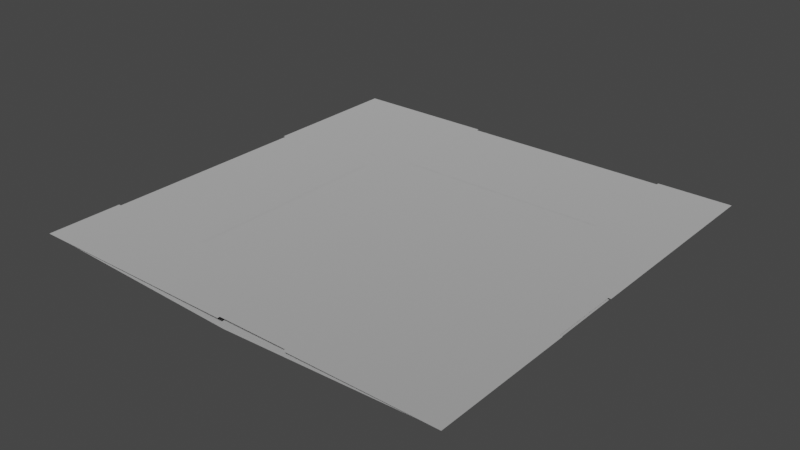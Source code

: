 # Source: spike_panel_6x6.blend  (saved by Blender 3.4.6; exported with 4.5.12 LTS)
import bpy
from mathutils import Matrix  # noqa: F401  (used for matrix-valued properties, if any)

bpy.ops.wm.read_factory_settings(use_empty=True)
scene = bpy.context.scene
scene.name = 'Scene'

# ---- collections
col_collection = bpy.data.collections.new('Collection'); scene.collection.children.link(col_collection)

# ---- materials (node trees are filled in below, after node groups)
mat_dummymtl_rsrc_world_dynamic_traps_n_hazards_tiles_spike_panel_6 = bpy.data.materials.new('dummymtl-rsrc.world.dynamic.traps_n_hazards.tiles.spike_panel_6')
mat_dummymtl_rsrc_world_dynamic_traps_n_hazards_tiles_spike_panel_6.use_backface_culling = True
mat_dummymtl_rsrc_world_dynamic_traps_n_hazards_tiles_spike_panel_6.use_transparent_shadow = False

# ---- material node trees
mat_dummymtl_rsrc_world_dynamic_traps_n_hazards_tiles_spike_panel_6.use_nodes = True; mat_dummymtl_rsrc_world_dynamic_traps_n_hazards_tiles_spike_panel_6.node_tree.nodes.clear()
_N = mat_dummymtl_rsrc_world_dynamic_traps_n_hazards_tiles_spike_panel_6.node_tree.nodes; _L = mat_dummymtl_rsrc_world_dynamic_traps_n_hazards_tiles_spike_panel_6.node_tree.links
n0 = _N.new('ShaderNodeBsdfPrincipled'); n0.name = 'Principled BSDF'; n0.location = (10, 300)
n0.distribution = 'GGX'
n0.subsurface_method = 'RANDOM_WALK_SKIN'
n0.inputs[0].default_value = (1.0, 1.0, 1.0, 1.0)
n0.inputs[1].default_value = 1.0
n0.inputs[2].default_value = 1.0
n0.inputs[27].default_value = (0.0, 0.0, 0.0, 1.0)
n0.inputs[28].default_value = 1.0
n1 = _N.new('ShaderNodeOutputMaterial'); n1.name = 'Material Output'; n1.location = (320, 270)
_L.new(n0.outputs[0], n1.inputs[0])
n1.is_active_output = True

# ---- world
world_world = bpy.data.worlds.new('World'); scene.world = world_world
world_world.use_nodes = True; world_world.node_tree.nodes.clear()
_N = world_world.node_tree.nodes; _L = world_world.node_tree.links
n0 = _N.new('ShaderNodeOutputWorld'); n0.name = 'World Output'; n0.location = (300, 300)
n1 = _N.new('ShaderNodeBackground'); n1.name = 'Background'; n1.location = (10, 300)
n1.inputs[0].default_value = (0.05088, 0.05088, 0.05088, 1.0)
_L.new(n1.outputs[0], n0.inputs[0])
n0.is_active_output = True
world_world.color = (0.05088, 0.05088, 0.05088)
world_world.use_sun_shadow = False
world_world.sun_shadow_jitter_overblur = 0.0

# ---- meshes
me_rsrc_world_dynamic_traps_n_hazards_tiles_spike_panel_6x6_mesh_0 = bpy.data.meshes.new('rsrc.world.dynamic.traps_n_hazards.tiles.spike_panel_6x6-Mesh[0')
me_rsrc_world_dynamic_traps_n_hazards_tiles_spike_panel_6x6_mesh_0.from_pydata([(6.0, 0.04, 0.2), (6.0, 0.02, 2.02), (4.0, 0.08, 2.02), (4.0, 0.12, 0.2), (-6.104e-07, 0.02, 6.02), (0.0, 0.04, 4.08), (2.0, 0.04, 4.08), (2.0, 0.02, 6.02), (6.0, 0.04, 3.08), (6.0, 0.02, 6.02), (5.0, 0.04, 3.08), (5.0, 0.02, 6.02), (0.0, 0.02, 1.02), (0.0, 0.04, 0.2), (3.0, 0.16, 0.24), (3.0, 0.08, 1.02), (0.0, 0.04, 3.08), (0.0, 0.05, 0.02), (3.0, 0.18, 0.04), (6.0, 0.05, 0.02), (0.0, 0.04, 6.08), (0.0, 0.04, 3.02), (3.0, 0.16, 3.12), (6.0, 0.04, 6.08), (6.0, 0.04, 3.02)], [], [(0, 1, 2), (3, 0, 2), (4, 5, 6), (6, 7, 4), (8, 9, 10), (10, 9, 11), (12, 13, 14), (14, 15, 12), (16, 17, 18), (18, 8, 16), (19, 8, 18), (20, 21, 22), (22, 23, 20), (24, 23, 22)])
me_rsrc_world_dynamic_traps_n_hazards_tiles_spike_panel_6x6_mesh_0.polygons.foreach_set('use_smooth', [1, 1, 0, 0, 0, 0, 1, 1, 1, 1, 1, 1, 1, 1])
_uv = me_rsrc_world_dynamic_traps_n_hazards_tiles_spike_panel_6x6_mesh_0.uv_layers.new(name='UVMap')
_uv.uv.foreach_set('vector', [12.26, -0.07109, 12.26, 4.041, 7.7, 4.041, 7.7, -0.07109, 12.26, -0.07109, 7.7, 4.041, -0.2, 8.058, -0.2, 3.654, 4.2, 3.654, 4.2, 3.654, 4.2, 8.058, -0.2, 8.058, 2.2, 1.618, 2.2, 8.131, -0.2, 1.618, -0.2, 1.618, 2.2, 8.131, -0.2, 8.131, -0.2, 1.944, -0.2, -0.006618, 6.2, -0.006618, 6.2, -0.006618, 6.2, 1.944, -0.2, 1.944, -0.2, 8.097, -0.2, 1.622, 5.972, 1.622, 5.972, 1.622, 12.2, 8.097, -0.2, 8.097, 12.2, 1.622, 12.2, 8.097, 5.972, 1.622, -0.2, 8.26, -0.2, 1.855, 5.972, 1.855, 5.972, 1.855, 12.2, 8.26, -0.2, 8.26, 12.2, 1.855, 12.2, 8.26, 5.972, 1.855])
me_rsrc_world_dynamic_traps_n_hazards_tiles_spike_panel_6x6_mesh_0.materials.append(mat_dummymtl_rsrc_world_dynamic_traps_n_hazards_tiles_spike_panel_6)
me_rsrc_world_dynamic_traps_n_hazards_tiles_spike_panel_6x6_mesh_0.update()
me_rsrc_world_dynamic_traps_n_hazards_tiles_spike_panel_6x6_mesh_0.normals_split_custom_set([tuple(v) for v in zip(*[iter([-0.03467, -0.9993, -0.01614, -0.02998, -0.9995, -0.01098, -0.03527, -0.9992, -0.0168, -0.03996, -0.999, -0.02196, -0.03467, -0.9993, -0.01614, -0.03527, -0.9992, -0.0168, 0.0, -0.9999, -0.01031, 0.0, -0.9999, -0.01031, 0.0, -0.9999, -0.01031, 0.0, -0.9999, -0.01031, 0.0, -0.9999, -0.01031, 0.0, -0.9999, -0.01031, 0.0, -1.0, -0.006803, 0.0, -1.0, -0.006803, 0.0, -1.0, -0.006803, 0.0, -1.0, -0.006803, 0.0, -1.0, -0.006803, 0.0, -1.0, -0.006803, 0.03698, -0.9986, -0.037, 0.04028, -0.9989, -0.02436, 0.02335, -0.9958, -0.08891, 0.02335, -0.9958, -0.08891, 0.01989, -0.9946, -0.102, 0.03698, -0.9986, -0.037, 0.02148, -0.9995, -0.02483, 0.04331, -0.9991, -0.003265, 0.0, -0.9997, -0.02438, 0.0, -0.9997, -0.02438, -0.02148, -0.9995, -0.02483, 0.02148, -0.9995, -0.02483, -0.04331, -0.9991, -0.003265, -0.02148, -0.9995, -0.02483, 0.0, -0.9997, -0.02438, 0.02016, -0.9996, -0.02009, 0.03997, -0.9992, 0.0, 3.487e-09, -0.9998, -0.02001, 3.487e-09, -0.9998, -0.02001, -0.02016, -0.9996, -0.02009, 0.02016, -0.9996, -0.02009, -0.03997, -0.9992, 0.0, -0.02016, -0.9996, -0.02009, 3.487e-09, -0.9998, -0.02001])] * 3)])
me_rsrc_world_dynamic_traps_n_hazards_tiles_spike_panel_6x6_mesh_1 = bpy.data.meshes.new('rsrc.world.dynamic.traps_n_hazards.tiles.spike_panel_6x6-Mesh[1')
me_rsrc_world_dynamic_traps_n_hazards_tiles_spike_panel_6x6_mesh_1.from_pydata([(4.99, -0.0004, 6.04), (4.99, -0.0004, 5.002), (6.04, -0.0004, 6.04), (6.04, -0.0004, 5.002), (3.0, 0.0, -0.004), (4.0, 0.0, 1.0), (4.0, 0.0, -0.004), (4.0, 0.0, 2.002), (2.0, 0.0, 6.004), (4.99, -0.002, 4.54), (2.01, -0.002, 4.54), (4.99, -0.002, 4.42), (2.01, -0.002, 4.42), (1.499, -0.002, 3.987), (1.499, -0.002, 1.01), (1.579, -0.002, 3.987), (1.579, -0.002, 1.01), (4.99, -0.0004, 4.002), (4.99, -0.0004, 3.0), (6.04, -0.0004, 4.002), (6.04, -0.0004, 3.0), (2.0, 0.0, 5.002), (2.0, 0.0, 4.002), (-0.04, -0.0004, 1.01), (-0.04, -0.0004, -0.04), (1.0, -0.0004, 1.01), (1.0, -0.0004, -0.04), (2.0, -0.0004, 1.01), (2.0, -0.0004, -0.04), (3.01, -0.0004, 1.01), (3.01, -0.0004, -0.04), (6.04, -0.0004, -0.04), (6.04, -0.0004, 1.0), (5.0, -0.0004, -0.04), (3.99, -0.0004, -0.04), (-0.04, -0.0004, 6.04), (-0.04, -0.0004, 5.002), (1.0, -0.0004, 6.04), (2.01, -0.0004, 6.04), (5.0, 0.0, 6.004), (4.0, 0.0, 6.004), (3.0, 0.0, 5.002), (3.0, 0.0, 6.004), (-0.004, 0.0, 3.001), (-0.004, 0.0, 2.002), (2.0, 0.0, 2.002), (6.004, 0.0, 2.002), (6.004, 0.0, 3.002), (5.0, 0.0, 2.002), (4.0, 0.0, 3.001), (3.0, 0.0, 2.002), (3.0, 0.0, 3.001), (-0.004, 0.0, 1.0), (1.0, 0.0, 2.002), (1.0, 0.0, 1.0), (2.0, 0.0, 1.0), (3.0, 0.0, 1.0), (6.04, -0.0004, 2.012), (5.0, -0.0004, 1.0), (5.0, -0.0004, 2.012), (3.99, -0.0004, 1.0), (3.99, -0.0004, 2.012), (-0.04, -0.0004, 3.992), (1.0, -0.0004, 5.002), (1.0, -0.0004, 3.992), (2.01, -0.0004, 5.002), (2.01, -0.0004, 3.992), (5.0, 0.0, 4.002), (5.0, 0.0, 5.002), (4.0, 0.0, 5.002), (-0.004, 0.0, 4.002), (1.0, 0.0, 4.002), (1.0, 0.0, 3.001), (2.0, 0.0, 3.001), (3.0, 0.0, 4.002), (5.0, 0.0, 3.001), (4.0, 0.0, 4.002)], [], [(0, 1, 2), (3, 2, 1), (56, 4, 5), (6, 5, 4), (50, 56, 7), (5, 7, 56), (8, 21, 42), (41, 42, 21), (9, 10, 11), (12, 11, 10), (13, 14, 15), (16, 15, 14), (1, 17, 3), (19, 3, 17), (17, 18, 19), (20, 19, 18), (21, 22, 41), (74, 41, 22), (23, 24, 25), (26, 25, 24), (25, 26, 27), (28, 27, 26), (27, 28, 29), (30, 29, 28), (31, 32, 33), (58, 33, 32), (33, 58, 34), (60, 34, 58), (35, 36, 37), (63, 37, 36), (37, 63, 38), (65, 38, 63), (68, 39, 69), (40, 69, 39), (69, 40, 41), (42, 41, 40), (43, 44, 72), (53, 72, 44), (72, 53, 73), (45, 73, 53), (73, 45, 51), (50, 51, 45), (46, 47, 48), (75, 48, 47), (48, 75, 7), (49, 7, 75), (7, 49, 50), (51, 50, 49), (44, 52, 53), (54, 53, 52), (53, 54, 45), (55, 45, 54), (45, 55, 50), (56, 50, 55), (32, 57, 58), (59, 58, 57), (58, 59, 60), (61, 60, 59), (36, 62, 63), (64, 63, 62), (63, 64, 65), (66, 65, 64), (67, 68, 76), (69, 76, 68), (76, 69, 74), (41, 74, 69), (70, 43, 71), (72, 71, 43), (71, 72, 22), (73, 22, 72), (22, 73, 74), (51, 74, 73), (75, 67, 49), (76, 49, 67), (49, 76, 51), (74, 51, 76)])
_uv = me_rsrc_world_dynamic_traps_n_hazards_tiles_spike_panel_6x6_mesh_1.uv_layers.new(name='UVMap')
_uv.uv.foreach_set('vector', [0.0, 1.0, 0.0, 0.174, 1.0, 1.0, 1.0, 0.174, 1.0, 1.0, 0.0, 0.174, 0.08, 0.934, 0.08, 0.0003334, 0.92, 0.934, 0.92, 0.0003334, 0.92, 0.934, 0.08, 0.0003334, 0.08, 0.934, 0.08, 0.174, 0.92, 0.934, 0.92, 0.174, 0.92, 0.934, 0.08, 0.174, 0.08, 1.0, 0.08, 0.174, 0.92, 1.0, 0.92, 0.174, 0.92, 1.0, 0.08, 0.174, 0.4999, 0.1321, 0.05702, 0.1321, 0.4999, -0.01194, 0.01677, -0.01194, 0.4999, -0.01194, 0.05702, 0.1321, 0.9491, 0.9798, 0.9491, 0.1164, 1.031, 0.9798, 1.031, 0.1164, 1.031, 0.9798, 0.9491, 0.1164, 0.0, 0.934, 0.0, 0.174, 1.0, 0.934, 1.0, 0.174, 1.0, 0.934, 0.0, 0.174, 0.0, 0.934, 0.0, 0.0, 1.0, 0.934, 1.0, 0.0, 1.0, 0.934, 0.0, 0.0, 0.08, 0.934, 0.08, 0.174, 0.92, 0.934, 0.92, 0.174, 0.92, 0.934, 0.08, 0.174, 0.0, 1.0, 0.0, 0.0003334, 0.92, 1.0, 0.92, 0.0003334, 0.92, 1.0, 0.0, 0.0003334, 0.92, 1.0, 0.92, 0.0003334, 0.08, 1.0, 0.08, 0.0003334, 0.08, 1.0, 0.92, 0.0003334, 0.08, 1.0, 0.08, 0.0003334, 1.0, 1.0, 1.0, 0.0003334, 1.0, 1.0, 0.08, 0.0003334, 1.0, 0.0003334, 1.0, 0.934, 0.08, 0.0003334, 0.08, 0.934, 0.08, 0.0003334, 1.0, 0.934, 0.08, 0.0003334, 0.08, 0.934, 1.0, 0.0003334, 1.0, 0.934, 1.0, 0.0003334, 0.08, 0.934, 0.0, 1.0, 0.0, 0.174, 0.92, 1.0, 0.92, 0.174, 0.92, 1.0, 0.0, 0.174, 0.92, 1.0, 0.92, 0.174, 0.0, 1.0, 0.0, 0.174, 0.0, 1.0, 0.92, 0.174, 0.08, 0.174, 0.08, 1.0, 0.92, 0.174, 0.92, 1.0, 0.92, 0.174, 0.08, 1.0, 0.92, 0.174, 0.92, 1.0, 0.08, 0.174, 0.08, 1.0, 0.08, 0.174, 0.92, 1.0, 0.0, 0.934, 0.0, 0.174, 0.92, 0.934, 0.92, 0.174, 0.92, 0.934, 0.0, 0.174, 0.92, 0.934, 0.92, 0.174, 0.08, 0.934, 0.08, 0.174, 0.08, 0.934, 0.92, 0.174, 0.08, 0.934, 0.08, 0.174, 0.92, 0.934, 0.92, 0.174, 0.92, 0.934, 0.08, 0.174, 1.0, 0.174, 1.0, 0.934, 0.08, 0.174, 0.08, 0.934, 0.08, 0.174, 1.0, 0.934, 0.08, 0.174, 0.08, 0.934, 0.92, 0.174, 0.92, 0.934, 0.92, 0.174, 0.08, 0.934, 0.92, 0.174, 0.92, 0.934, 0.08, 0.174, 0.08, 0.934, 0.08, 0.174, 0.92, 0.934, 0.0, 0.934, 0.0, 0.174, 0.92, 0.934, 0.92, 0.174, 0.92, 0.934, 0.0, 0.174, 0.92, 0.934, 0.92, 0.174, 0.08, 0.934, 0.08, 0.174, 0.08, 0.934, 0.92, 0.174, 0.08, 0.934, 0.08, 0.174, 0.92, 0.934, 0.92, 0.174, 0.92, 0.934, 0.08, 0.174, 1.0, 0.174, 1.0, 1.0, 0.08, 0.174, 0.08, 1.0, 0.08, 0.174, 1.0, 1.0, 0.08, 0.174, 0.08, 1.0, 1.0, 0.174, 1.0, 1.0, 1.0, 0.174, 0.08, 1.0, 0.0, 0.934, 0.0, 0.0, 0.92, 0.934, 0.92, 0.0, 0.92, 0.934, 0.0, 0.0, 0.92, 0.934, 0.92, 0.0, 0.0, 0.934, 0.0, 0.0, 0.0, 0.934, 0.92, 0.0, 0.08, 0.174, 0.08, 0.934, 0.92, 0.174, 0.92, 0.934, 0.92, 0.174, 0.08, 0.934, 0.92, 0.174, 0.92, 0.934, 0.08, 0.174, 0.08, 0.934, 0.08, 0.174, 0.92, 0.934, 0.0, 0.934, 0.0, 0.174, 0.92, 0.934, 0.92, 0.174, 0.92, 0.934, 0.0, 0.174, 0.92, 0.934, 0.92, 0.174, 0.08, 0.934, 0.08, 0.174, 0.08, 0.934, 0.92, 0.174, 0.08, 0.934, 0.08, 0.174, 0.92, 0.934, 0.92, 0.174, 0.92, 0.934, 0.08, 0.174, 0.08, 0.174, 0.08, 0.934, 0.92, 0.174, 0.92, 0.934, 0.92, 0.174, 0.08, 0.934, 0.92, 0.174, 0.92, 0.934, 0.08, 0.174, 0.08, 0.934, 0.08, 0.174, 0.92, 0.934])
me_rsrc_world_dynamic_traps_n_hazards_tiles_spike_panel_6x6_mesh_1.materials.append(mat_dummymtl_rsrc_world_dynamic_traps_n_hazards_tiles_spike_panel_6)
me_rsrc_world_dynamic_traps_n_hazards_tiles_spike_panel_6x6_mesh_1.update()
me_rsrc_world_dynamic_traps_n_hazards_tiles_spike_panel_6x6_mesh_1.normals_split_custom_set([tuple(v) for v in zip(*[iter([0.0, -1.0, 0.0, 0.0, -1.0, 0.0, 0.0, -1.0, 0.0, 0.0, -1.0, 0.0, 0.0, -1.0, 0.0, 0.0, -1.0, 0.0, 0.0, -1.0, 0.0, 0.0, -1.0, 0.0, 0.0, -1.0, 0.0, 0.0, -1.0, 0.0, 0.0, -1.0, 0.0, 0.0, -1.0, 0.0, 0.0, -1.0, 0.0, 0.0, -1.0, 0.0, 0.0, -1.0, 0.0, 0.0, -1.0, 0.0, 0.0, -1.0, 0.0, 0.0, -1.0, 0.0, 0.0, -1.0, 0.0, 0.0, -1.0, 0.0, 0.0, -1.0, 0.0, 0.0, -1.0, 0.0, 0.0, -1.0, 0.0, 0.0, -1.0, 0.0, 0.0, -1.0, 0.0, 0.0, -1.0, 0.0, 0.0, -1.0, 0.0, 0.0, -1.0, 0.0, 0.0, -1.0, 0.0, 0.0, -1.0, 0.0, 0.0, -1.0, 0.0, 0.0, -1.0, 0.0, 0.0, -1.0, 0.0, 0.0, -1.0, 0.0, 0.0, -1.0, 0.0, 0.0, -1.0, 0.0, 0.0, -1.0, 0.0, 0.0, -1.0, 0.0, 0.0, -1.0, 0.0, 0.0, -1.0, 0.0, 0.0, -1.0, 0.0, 0.0, -1.0, 0.0, 0.0, -1.0, 0.0, 0.0, -1.0, 0.0, 0.0, -1.0, 0.0, 0.0, -1.0, 0.0, 0.0, -1.0, 0.0, 0.0, -1.0, 0.0, 0.0, -1.0, 0.0, 0.0, -1.0, 0.0, 0.0, -1.0, 0.0, 0.0, -1.0, 0.0, 0.0, -1.0, 0.0, 0.0, -1.0, 0.0, 0.0, -1.0, 0.0, 0.0, -1.0, 0.0, 0.0, -1.0, 0.0, 0.0, -1.0, 0.0, 0.0, -1.0, 0.0, 0.0, -1.0, 0.0, 0.0, -1.0, 0.0, 0.0, -1.0, 0.0, 0.0, -1.0, 0.0, 0.0, -1.0, 0.0, 0.0, -1.0, 0.0, 0.0, -1.0, 0.0, 0.0, -1.0, 0.0, 0.0, -1.0, 0.0, 0.0, -1.0, 0.0, 0.0, -1.0, 0.0, 0.0, -1.0, 0.0, 0.0, -1.0, 0.0, 0.0, -1.0, 0.0, 0.0, -1.0, 0.0, 0.0, -1.0, 0.0, 0.0, -1.0, 0.0, 0.0, -1.0, 0.0, 0.0, -1.0, 0.0, 0.0, -1.0, 0.0, 0.0, -1.0, 0.0, 0.0, -1.0, 0.0, 0.0, -1.0, 0.0, 0.0, -1.0, 0.0, 0.0, -1.0, 0.0, 0.0, -1.0, 0.0, 0.0, -1.0, 0.0, 0.0, -1.0, 0.0, 0.0, -1.0, 0.0, 0.0, -1.0, 0.0, 0.0, -1.0, 0.0, 0.0, -1.0, 0.0, 0.0, -1.0, 0.0, 0.0, -1.0, 0.0, 0.0, -1.0, 0.0, 0.0, -1.0, 0.0, 0.0, -1.0, 0.0, 0.0, -1.0, 0.0, 0.0, -1.0, 0.0, 0.0, -1.0, 0.0, 0.0, -1.0, 0.0, 0.0, -1.0, 0.0, 0.0, -1.0, 0.0, 0.0, -1.0, 0.0, 0.0, -1.0, 0.0, 0.0, -1.0, 0.0, 0.0, -1.0, 0.0, 0.0, -1.0, 0.0, 0.0, -1.0, 0.0, 0.0, -1.0, 0.0, 0.0, -1.0, 0.0, 0.0, -1.0, 0.0, 0.0, -1.0, 0.0, 0.0, -1.0, 0.0, 0.0, -1.0, 0.0, 0.0, -1.0, 0.0, 0.0, -1.0, 0.0, 0.0, -1.0, 0.0, 0.0, -1.0, 0.0, 0.0, -1.0, 0.0, 0.0, -1.0, 0.0, 0.0, -1.0, 0.0, 0.0, -1.0, 0.0, 0.0, -1.0, 0.0, 0.0, -1.0, 0.0, 0.0, -1.0, 0.0, 0.0, -1.0, 0.0, 0.0, -1.0, 0.0, 0.0, -1.0, 0.0, 0.0, -1.0, 0.0, 0.0, -1.0, 0.0, 0.0, -1.0, 0.0, 0.0, -1.0, 0.0, 0.0, -1.0, 0.0, 0.0, -1.0, 0.0, 0.0, -1.0, 0.0, 0.0, -1.0, 0.0, 0.0, -1.0, 0.0, 0.0, -1.0, 0.0, 0.0, -1.0, 0.0, 0.0, -1.0, 0.0, 0.0, -1.0, 0.0, 0.0, -1.0, 0.0, 0.0, -1.0, 0.0, 0.0, -1.0, 0.0, 0.0, -1.0, 0.0, 0.0, -1.0, 0.0, 0.0, -1.0, 0.0, 0.0, -1.0, 0.0, 0.0, -1.0, 0.0, 0.0, -1.0, 0.0, 0.0, -1.0, 0.0, 0.0, -1.0, 0.0, 0.0, -1.0, 0.0, 0.0, -1.0, 0.0, 0.0, -1.0, 0.0, 0.0, -1.0, 0.0, 0.0, -1.0, 0.0, 0.0, -1.0, 0.0, 0.0, -1.0, 0.0, 0.0, -1.0, 0.0, 0.0, -1.0, 0.0, 0.0, -1.0, 0.0, 0.0, -1.0, 0.0, 0.0, -1.0, 0.0, 0.0, -1.0, 0.0, 0.0, -1.0, 0.0, 0.0, -1.0, 0.0, 0.0, -1.0, 0.0, 0.0, -1.0, 0.0, 0.0, -1.0, 0.0, 0.0, -1.0, 0.0, 0.0, -1.0, 0.0, 0.0, -1.0, 0.0, 0.0, -1.0, 0.0, 0.0, -1.0, 0.0, 0.0, -1.0, 0.0, 0.0, -1.0, 0.0, 0.0, -1.0, 0.0, 0.0, -1.0, 0.0, 0.0, -1.0, 0.0, 0.0, -1.0, 0.0, 0.0, -1.0, 0.0, 0.0, -1.0, 0.0, 0.0, -1.0, 0.0, 0.0, -1.0, 0.0, 0.0, -1.0, 0.0, 0.0, -1.0, 0.0, 0.0, -1.0, 0.0, 0.0, -1.0, 0.0, 0.0, -1.0, 0.0, 0.0, -1.0, 0.0, 0.0, -1.0, 0.0, 0.0, -1.0, 0.0, 0.0, -1.0, 0.0, 0.0, -1.0, 0.0, 0.0, -1.0, 0.0, 0.0, -1.0, 0.0, 0.0, -1.0, 0.0, 0.0, -1.0, 0.0, 0.0, -1.0, 0.0, 0.0, -1.0, 0.0, 0.0, -1.0, 0.0, 0.0, -1.0, 0.0, 0.0, -1.0, 0.0, 0.0, -1.0, 0.0, 0.0, -1.0, 0.0, 0.0, -1.0, 0.0, 0.0, -1.0, 0.0, 0.0, -1.0, 0.0, 0.0, -1.0, 0.0, 0.0, -1.0, 0.0, 0.0, -1.0, 0.0, 0.0, -1.0, 0.0, 0.0, -1.0, 0.0, 0.0, -1.0, 0.0, 0.0, -1.0, 0.0, 0.0, -1.0, 0.0, 0.0, -1.0, 0.0, 0.0, -1.0, 0.0, 0.0, -1.0, 0.0, 0.0, -1.0, 0.0, 0.0, -1.0, 0.0, 0.0, -1.0, 0.0, 0.0, -1.0, 0.0, 0.0, -1.0, 0.0, 0.0, -1.0, 0.0, 0.0, -1.0, 0.0, 0.0, -1.0, 0.0])] * 3)])

# ---- objects
ob_tiles_spike_panel_6x6_mesh_0 = bpy.data.objects.new('tiles.spike_panel_6x6-Mesh[0]', me_rsrc_world_dynamic_traps_n_hazards_tiles_spike_panel_6x6_mesh_0)
ob_tiles_spike_panel_6x6_mesh_1 = bpy.data.objects.new('tiles.spike_panel_6x6-Mesh[1]', me_rsrc_world_dynamic_traps_n_hazards_tiles_spike_panel_6x6_mesh_1)

# ---- transforms, parenting, visibility, modifiers, constraints
ob_tiles_spike_panel_6x6_mesh_0.location = (0.0, 0.0, 0.0)
ob_tiles_spike_panel_6x6_mesh_0.rotation_mode = 'QUATERNION'
ob_tiles_spike_panel_6x6_mesh_0.rotation_quaternion = (0.7071, -0.7071, -1.57e-16, -9.358e-24)
ob_tiles_spike_panel_6x6_mesh_1.location = (0.0, 0.0, 0.0)
ob_tiles_spike_panel_6x6_mesh_1.rotation_mode = 'QUATERNION'
ob_tiles_spike_panel_6x6_mesh_1.rotation_quaternion = (0.7071, -0.7071, -1.57e-16, -9.358e-24)

# ---- collection membership
scene.collection.objects.link(ob_tiles_spike_panel_6x6_mesh_0)
scene.collection.objects.link(ob_tiles_spike_panel_6x6_mesh_1)

# ---- scene / render settings (as saved in the file)
scene.frame_start = 1; scene.frame_end = 250; scene.frame_set(1)
scene.render.engine = 'BLENDER_EEVEE_NEXT'
scene.cycles.sampling_pattern = 'TABULATED_SOBOL'
scene.cycles.use_light_tree = False
scene.view_settings.view_transform = 'Filmic'
bpy.context.view_layer.update()

# ---- added for rendering (the .blend has no active camera and no usable light): camera, sun
cam_auto = bpy.data.cameras.new('AutoCamera')
cam_auto.lens = 50.0
cam_auto.sensor_width = 36.0
cam_auto.clip_end = 1000.0
ob_auto_camera = bpy.data.objects.new('AutoCamera', cam_auto)
scene.collection.objects.link(ob_auto_camera)
ob_auto_camera.location = (10.9835, -6.56015, 6.29777)
ob_auto_camera.rotation_euler = (1.09748, -7.21219e-08, 0.694738)
scene.camera = ob_auto_camera
light_auto_sun = bpy.data.lights.new('AutoSun', 'SUN')
light_auto_sun.energy = 3.0
light_auto_sun.angle = 0.0523599
ob_auto_sun = bpy.data.objects.new('AutoSun', light_auto_sun)
scene.collection.objects.link(ob_auto_sun)
ob_auto_sun.rotation_euler = (0.872665, 0.174533, 0.523599)
bpy.context.view_layer.update()
